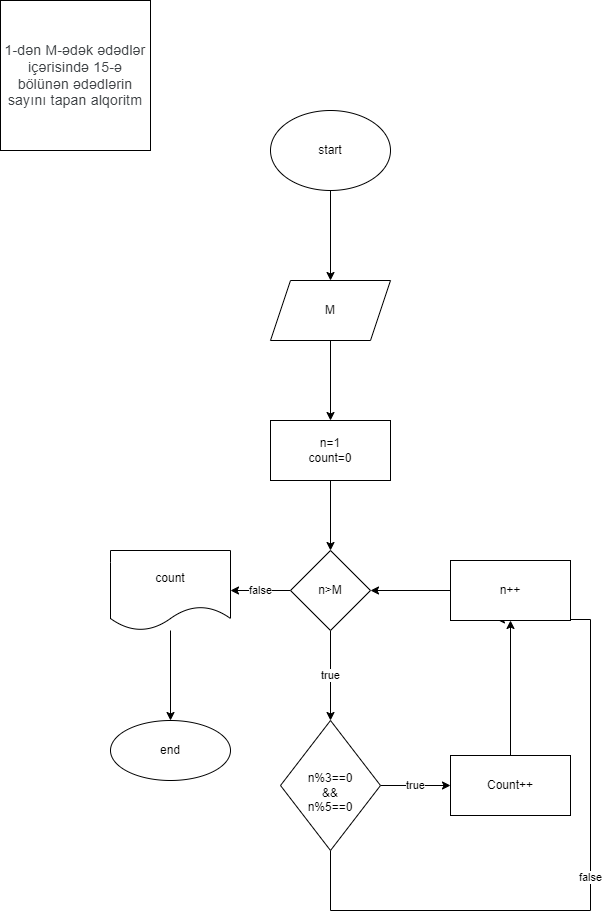

The diagram above was exported from draw.io. Its source (the exported page's mxGraphModel, read from the mxfile embedded in the PNG):
<mxGraphModel dx="536" dy="520" grid="1" gridSize="10" guides="1" tooltips="1" connect="1" arrows="1" fold="1" page="1" pageScale="1" pageWidth="850" pageHeight="1100" math="0" shadow="0">
  <root>
    <mxCell id="0" />
    <mxCell id="1" parent="0" />
    <mxCell id="QmV_hG4h8CSJ3nt1UakZ-1" value="&lt;span style=&quot;color: rgb(60, 64, 67); font-family: Roboto, Arial, sans-serif; font-size: 14px; letter-spacing: 0.2px; text-align: start;&quot;&gt;1-dən M-ədək ədədlər içərisində 15-ə bölünən ədədlərin sayını tapan alqoritm&lt;/span&gt;" style="whiteSpace=wrap;html=1;aspect=fixed;" vertex="1" parent="1">
      <mxGeometry x="20" y="100" width="150" height="150" as="geometry" />
    </mxCell>
    <mxCell id="QmV_hG4h8CSJ3nt1UakZ-4" value="" style="edgeStyle=orthogonalEdgeStyle;rounded=0;orthogonalLoop=1;jettySize=auto;html=1;" edge="1" parent="1" source="QmV_hG4h8CSJ3nt1UakZ-2" target="QmV_hG4h8CSJ3nt1UakZ-3">
      <mxGeometry relative="1" as="geometry" />
    </mxCell>
    <mxCell id="QmV_hG4h8CSJ3nt1UakZ-2" value="start" style="ellipse;whiteSpace=wrap;html=1;" vertex="1" parent="1">
      <mxGeometry x="290" y="210" width="120" height="80" as="geometry" />
    </mxCell>
    <mxCell id="QmV_hG4h8CSJ3nt1UakZ-6" value="" style="edgeStyle=orthogonalEdgeStyle;rounded=0;orthogonalLoop=1;jettySize=auto;html=1;" edge="1" parent="1" source="QmV_hG4h8CSJ3nt1UakZ-3" target="QmV_hG4h8CSJ3nt1UakZ-5">
      <mxGeometry relative="1" as="geometry" />
    </mxCell>
    <mxCell id="QmV_hG4h8CSJ3nt1UakZ-3" value="M" style="shape=parallelogram;perimeter=parallelogramPerimeter;whiteSpace=wrap;html=1;fixedSize=1;" vertex="1" parent="1">
      <mxGeometry x="290" y="380" width="120" height="60" as="geometry" />
    </mxCell>
    <mxCell id="QmV_hG4h8CSJ3nt1UakZ-8" value="" style="edgeStyle=orthogonalEdgeStyle;rounded=0;orthogonalLoop=1;jettySize=auto;html=1;" edge="1" parent="1" source="QmV_hG4h8CSJ3nt1UakZ-5" target="QmV_hG4h8CSJ3nt1UakZ-7">
      <mxGeometry relative="1" as="geometry" />
    </mxCell>
    <mxCell id="QmV_hG4h8CSJ3nt1UakZ-5" value="n=1&lt;br&gt;count=0" style="whiteSpace=wrap;html=1;" vertex="1" parent="1">
      <mxGeometry x="290" y="520" width="120" height="60" as="geometry" />
    </mxCell>
    <mxCell id="QmV_hG4h8CSJ3nt1UakZ-10" value="true" style="edgeStyle=orthogonalEdgeStyle;rounded=0;orthogonalLoop=1;jettySize=auto;html=1;" edge="1" parent="1" source="QmV_hG4h8CSJ3nt1UakZ-7">
      <mxGeometry relative="1" as="geometry">
        <mxPoint x="350" y="820" as="targetPoint" />
      </mxGeometry>
    </mxCell>
    <mxCell id="QmV_hG4h8CSJ3nt1UakZ-19" value="false" style="edgeStyle=orthogonalEdgeStyle;rounded=0;orthogonalLoop=1;jettySize=auto;html=1;" edge="1" parent="1" source="QmV_hG4h8CSJ3nt1UakZ-7" target="QmV_hG4h8CSJ3nt1UakZ-18">
      <mxGeometry relative="1" as="geometry" />
    </mxCell>
    <mxCell id="QmV_hG4h8CSJ3nt1UakZ-7" value="n&amp;gt;M" style="rhombus;whiteSpace=wrap;html=1;" vertex="1" parent="1">
      <mxGeometry x="310" y="650" width="80" height="80" as="geometry" />
    </mxCell>
    <mxCell id="QmV_hG4h8CSJ3nt1UakZ-13" value="true" style="edgeStyle=orthogonalEdgeStyle;rounded=0;orthogonalLoop=1;jettySize=auto;html=1;" edge="1" parent="1" source="QmV_hG4h8CSJ3nt1UakZ-11" target="QmV_hG4h8CSJ3nt1UakZ-12">
      <mxGeometry relative="1" as="geometry" />
    </mxCell>
    <mxCell id="QmV_hG4h8CSJ3nt1UakZ-17" value="false" style="edgeStyle=orthogonalEdgeStyle;rounded=0;orthogonalLoop=1;jettySize=auto;html=1;entryX=0.383;entryY=0.983;entryDx=0;entryDy=0;entryPerimeter=0;" edge="1" parent="1" source="QmV_hG4h8CSJ3nt1UakZ-11" target="QmV_hG4h8CSJ3nt1UakZ-14">
      <mxGeometry relative="1" as="geometry">
        <Array as="points">
          <mxPoint x="350" y="1010" />
          <mxPoint x="610" y="1010" />
          <mxPoint x="610" y="719" />
        </Array>
      </mxGeometry>
    </mxCell>
    <mxCell id="QmV_hG4h8CSJ3nt1UakZ-11" value="&lt;br&gt;n%3==0&lt;br&gt;&amp;amp;&amp;amp;&lt;br&gt;n%5==0" style="rhombus;whiteSpace=wrap;html=1;" vertex="1" parent="1">
      <mxGeometry x="300" y="820" width="100" height="130" as="geometry" />
    </mxCell>
    <mxCell id="QmV_hG4h8CSJ3nt1UakZ-15" value="" style="edgeStyle=orthogonalEdgeStyle;rounded=0;orthogonalLoop=1;jettySize=auto;html=1;" edge="1" parent="1" source="QmV_hG4h8CSJ3nt1UakZ-12" target="QmV_hG4h8CSJ3nt1UakZ-14">
      <mxGeometry relative="1" as="geometry" />
    </mxCell>
    <mxCell id="QmV_hG4h8CSJ3nt1UakZ-12" value="Count++" style="whiteSpace=wrap;html=1;" vertex="1" parent="1">
      <mxGeometry x="470" y="855" width="120" height="60" as="geometry" />
    </mxCell>
    <mxCell id="QmV_hG4h8CSJ3nt1UakZ-16" value="" style="edgeStyle=orthogonalEdgeStyle;rounded=0;orthogonalLoop=1;jettySize=auto;html=1;" edge="1" parent="1" source="QmV_hG4h8CSJ3nt1UakZ-14" target="QmV_hG4h8CSJ3nt1UakZ-7">
      <mxGeometry relative="1" as="geometry" />
    </mxCell>
    <mxCell id="QmV_hG4h8CSJ3nt1UakZ-14" value="n++" style="whiteSpace=wrap;html=1;" vertex="1" parent="1">
      <mxGeometry x="470" y="660" width="120" height="60" as="geometry" />
    </mxCell>
    <mxCell id="QmV_hG4h8CSJ3nt1UakZ-21" value="" style="edgeStyle=orthogonalEdgeStyle;rounded=0;orthogonalLoop=1;jettySize=auto;html=1;" edge="1" parent="1" source="QmV_hG4h8CSJ3nt1UakZ-18" target="QmV_hG4h8CSJ3nt1UakZ-20">
      <mxGeometry relative="1" as="geometry" />
    </mxCell>
    <mxCell id="QmV_hG4h8CSJ3nt1UakZ-18" value="count" style="shape=document;whiteSpace=wrap;html=1;boundedLbl=1;" vertex="1" parent="1">
      <mxGeometry x="130" y="650" width="120" height="80" as="geometry" />
    </mxCell>
    <mxCell id="QmV_hG4h8CSJ3nt1UakZ-20" value="end" style="ellipse;whiteSpace=wrap;html=1;" vertex="1" parent="1">
      <mxGeometry x="130" y="820" width="120" height="60" as="geometry" />
    </mxCell>
  </root>
</mxGraphModel>